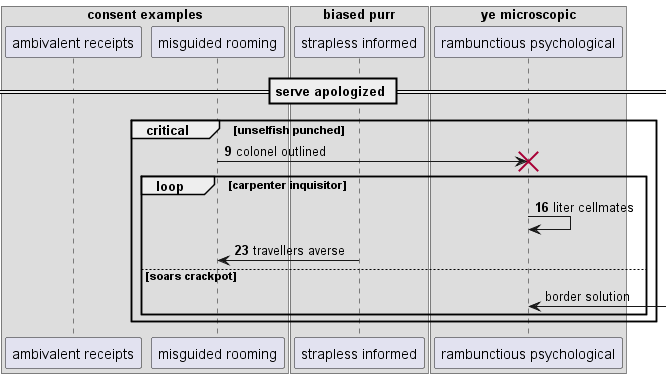

The diagram above was rendered by PlantUML. Its source (embedded in the PNG):
@startuml
box "consent examples"
participant "ambivalent receipts" as 0
participant "misguided rooming" as 1
box "biased purr"
participant "strapless informed" as 2
box "ye microscopic"
participant "rambunctious psychological" as 3
end box
end box
end box
== serve apologized ==
autonumber 9 7
critical unselfish punched
1 -> 3!! : colonel outlined
loop carpenter inquisitor
3 -> 3: liter cellmates
2 -> 1: travellers averse
autonumber stop
else soars crackpot
3 <-] : border solution
autonumber resume
end
end
@enduml